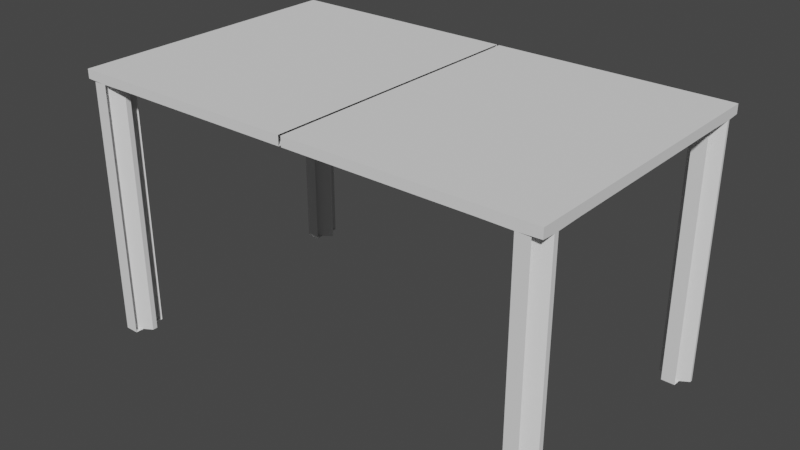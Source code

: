 # Source: dinnertable.blend  (saved by Blender 3.3.6; exported with 4.5.12 LTS)
import bpy
from mathutils import Matrix  # noqa: F401  (used for matrix-valued properties, if any)

bpy.ops.wm.read_factory_settings(use_empty=True)
scene = bpy.context.scene
scene.name = 'Scene'

# ---- collections
col_collection = bpy.data.collections.new('Collection'); scene.collection.children.link(col_collection)

# ---- materials (node trees are filled in below, after node groups)
mat_wood = bpy.data.materials.new('Wood')
mat_wood.use_transparent_shadow = False

# ---- material node trees
mat_wood.use_nodes = True; mat_wood.node_tree.nodes.clear()
_N = mat_wood.node_tree.nodes; _L = mat_wood.node_tree.links
n0 = _N.new('ShaderNodeBsdfPrincipled'); n0.name = 'Principled BSDF'; n0.location = (10, 300)
n0.distribution = 'GGX'
n0.subsurface_method = 'RANDOM_WALK_SKIN'
n0.inputs[3].default_value = 1.45
n0.inputs[27].default_value = (0.0, 0.0, 0.0, 1.0)
n0.inputs[28].default_value = 1.0
n1 = _N.new('ShaderNodeOutputMaterial'); n1.name = 'Material Output'; n1.location = (300, 300)
_L.new(n0.outputs[0], n1.inputs[0])
n1.is_active_output = True

# ---- world
world_world = bpy.data.worlds.new('World'); scene.world = world_world
world_world.use_nodes = True; world_world.node_tree.nodes.clear()
_N = world_world.node_tree.nodes; _L = world_world.node_tree.links
n0 = _N.new('ShaderNodeOutputWorld'); n0.name = 'World Output'; n0.location = (300, 300)
n1 = _N.new('ShaderNodeBackground'); n1.name = 'Background'; n1.location = (10, 300)
n1.inputs[0].default_value = (0.05088, 0.05088, 0.05088, 1.0)
_L.new(n1.outputs[0], n0.inputs[0])
n0.is_active_output = True
world_world.color = (0.05088, 0.05088, 0.05088)
world_world.use_sun_shadow = False
world_world.sun_shadow_jitter_overblur = 0.0

# ---- meshes
me_cube = bpy.data.meshes.new('Cube')
me_cube.from_pydata([(-1.0, 1.0, 1.0), (-1.0, -1.0, 1.0), (-0.005385, 1.0, -1.0), (-0.005385, -1.0, 1.0), (-0.005385, -1.0, -1.0), (-0.005385, 1.0, 1.0), (-0.8689, -1.0, 1.0), (-0.8689, 1.0, 1.0), (-1.0, -0.7766, 1.0), (-0.005385, -0.7766, -1.0), (-0.005385, -0.7766, 1.0), (-0.8689, -0.7766, 1.0), (-1.0, 0.7924, 1.0), (-0.005385, 0.7924, -1.0), (-0.005385, 0.7924, 1.0), (-0.8689, 0.7924, 1.0), (-0.9059, 1.0, -1.094), (-1.0, 0.9059, -1.094), (-1.0, 1.0, -0.9059), (-1.0, -0.9059, -1.094), (-0.9059, -1.0, -1.094), (-1.0, -1.0, -0.9059), (-0.963, 1.0, -1.094), (-0.7748, 1.0, -1.0), (-0.8689, 0.9059, -1.094), (-0.963, -1.0, -1.094), (-0.8689, -0.9059, -1.094), (-0.7748, -1.0, -1.0), (-1.0, -0.8708, -1.094), (-1.0, -0.6825, -1.0), (-0.9059, -0.7766, -1.094), (-0.8689, -0.8708, -1.094), (-0.963, -0.7766, -1.094), (-0.7748, -0.6825, -1.0), (-1.0, 0.8865, -1.094), (-0.9059, 0.7924, -1.094), (-1.0, 0.6983, -1.0), (-0.8689, 0.8865, -1.094), (-0.7748, 0.6983, -1.0), (-0.963, 0.7924, -1.094), (-1.0, -0.8708, -54.58), (-0.9059, -0.7766, -54.58), (-0.9059, -0.8708, -54.67), (-1.0, -0.9059, -54.58), (-0.9059, -0.9059, -54.67), (-0.9059, -1.0, -54.58), (-0.963, 1.0, -54.58), (-0.8689, 0.9059, -54.58), (-0.963, 0.9059, -54.67), (-0.9059, 1.0, -54.58), (-0.9059, 0.9059, -54.67), (-1.0, 0.9059, -54.58), (-0.963, -1.0, -54.58), (-0.963, -0.9059, -54.67), (-0.8689, -0.9059, -54.58), (-0.8689, -0.8708, -54.58), (-0.963, -0.8708, -54.67), (-0.963, -0.7766, -54.58), (-1.0, 0.8865, -54.58), (-0.9059, 0.8865, -54.67), (-0.9059, 0.7924, -54.58), (-0.8689, 0.8865, -54.58), (-0.963, 0.7924, -54.58), (-0.963, 0.8865, -54.67)], [], [(11, 8, 1, 6), (25, 20, 45, 52), (34, 17, 51, 58), (24, 37, 61, 47), (31, 26, 54, 55), (23, 2, 13, 38), (36, 12, 0, 18), (33, 9, 4, 27), (10, 11, 6, 3), (14, 15, 11, 10), (30, 32, 57, 41), (39, 35, 60, 62), (27, 6, 1, 21), (15, 12, 8, 11), (7, 0, 12, 15), (23, 7, 5, 2), (4, 3, 6, 27), (5, 7, 15, 14), (36, 38, 33, 29), (50, 48, 63, 59), (38, 13, 9, 33), (29, 8, 12, 36), (19, 28, 40, 43), (18, 0, 7, 23), (21, 1, 8, 29), (42, 56, 53, 44), (16, 17, 18), (19, 20, 21), (22, 23, 24), (25, 26, 27), (28, 29, 30), (31, 32, 33), (34, 35, 36), (37, 38, 39), (40, 41, 42), (43, 44, 45), (46, 47, 48), (49, 50, 51), (52, 53, 54), (55, 56, 57), (58, 59, 60), (61, 62, 63), (28, 19, 21, 29), (22, 16, 18, 23), (20, 25, 27, 21), (33, 27, 26, 31), (32, 30, 29, 33), (17, 34, 36, 18), (23, 38, 37, 24), (38, 36, 35, 39), (42, 44, 43, 40), (48, 50, 49, 46), (44, 53, 52, 45), (55, 54, 53, 56), (56, 42, 41, 57), (50, 59, 58, 51), (47, 61, 63, 48), (62, 60, 59, 63), (39, 62, 61, 37), (46, 22, 24, 47), (30, 41, 40, 28), (45, 20, 19, 43), (31, 55, 57, 32), (25, 52, 54, 26), (51, 17, 16, 49), (60, 35, 34, 58), (16, 22, 46, 49)])
_uv = me_cube.uv_layers.new(name='UVMap')
_uv.uv.foreach_set('vector', [0.8586, 0.7221, 0.875, 0.7221, 0.875, 0.75, 0.8586, 0.75, 0.375, 0.9954, 0.375, 0.9882, 0.375, 0.9882, 0.375, 0.9954, 0.375, 0.2358, 0.375, 0.2382, 0.375, 0.2382, 0.375, 0.2358, 0.1414, 0.5118, 0.1414, 0.5142, 0.1414, 0.5142, 0.1414, 0.5118, 0.1414, 0.7338, 0.1414, 0.7382, 0.1414, 0.7382, 0.1414, 0.7338, 0.1532, 0.5, 0.2493, 0.5, 0.2493, 0.5259, 0.1532, 0.5377, 0.375, 0.2123, 0.625, 0.2241, 0.625, 0.25, 0.3868, 0.25, 0.1532, 0.7103, 0.2493, 0.7221, 0.2493, 0.75, 0.1532, 0.75, 0.7507, 0.7221, 0.8586, 0.7221, 0.8586, 0.75, 0.7507, 0.75, 0.7507, 0.5259, 0.8586, 0.5259, 0.8586, 0.7221, 0.7507, 0.7221, 0.1368, 0.7221, 0.1296, 0.7221, 0.1296, 0.7221, 0.1368, 0.7221, 0.1296, 0.5259, 0.1368, 0.5259, 0.1368, 0.5259, 0.1296, 0.5259, 0.375, 0.9718, 0.625, 0.9836, 0.625, 1.0, 0.3868, 1.0, 0.8586, 0.5259, 0.875, 0.5259, 0.875, 0.7221, 0.8586, 0.7221, 0.8586, 0.5, 0.875, 0.5, 0.875, 0.5259, 0.8586, 0.5259, 0.375, 0.2782, 0.625, 0.2664, 0.625, 0.3743, 0.375, 0.3743, 0.375, 0.8757, 0.625, 0.8757, 0.625, 0.9836, 0.375, 0.9718, 0.7507, 0.5, 0.8586, 0.5, 0.8586, 0.5259, 0.7507, 0.5259, 0.125, 0.5377, 0.1532, 0.5377, 0.1532, 0.7103, 0.125, 0.7103, 0.1368, 0.5118, 0.1296, 0.5118, 0.1296, 0.5142, 0.1368, 0.5142, 0.1532, 0.5377, 0.2493, 0.5259, 0.2493, 0.7221, 0.1532, 0.7103, 0.375, 0.03968, 0.625, 0.02792, 0.625, 0.2241, 0.375, 0.2123, 0.375, 0.01176, 0.375, 0.01616, 0.375, 0.01616, 0.375, 0.01176, 0.3868, 0.25, 0.625, 0.25, 0.625, 0.2664, 0.375, 0.2782, 0.3868, 0.0, 0.625, 0.0, 0.625, 0.02792, 0.375, 0.03968, 0.1368, 0.7338, 0.1296, 0.7338, 0.1296, 0.7382, 0.1368, 0.7382, 0.375, 0.2618, 0.375, 0.2382, 0.3868, 0.25, 0.375, 0.01176, 0.375, 0.0, 0.375, 0.0, 0.1414, 0.5, 0.1414, 0.5, 0.1414, 0.5118, 0.1414, 0.75, 0.1414, 0.7382, 0.1414, 0.75, 0.125, 0.7221, 0.125, 0.7221, 0.1368, 0.7221, 0.1414, 0.7338, 0.1296, 0.7221, 0.1532, 0.7103, 0.125, 0.5259, 0.1368, 0.5259, 0.125, 0.5259, 0.1414, 0.5142, 0.1532, 0.5377, 0.1296, 0.5259, 0.125, 0.7221, 0.1368, 0.7221, 0.1368, 0.7221, 0.125, 0.7382, 0.1368, 0.7382, 0.1368, 0.75, 0.1414, 0.5, 0.1414, 0.5118, 0.1414, 0.5118, 0.1368, 0.5, 0.1368, 0.5118, 0.125, 0.5118, 0.1414, 0.75, 0.1414, 0.7382, 0.1414, 0.7382, 0.1414, 0.7338, 0.1296, 0.7338, 0.1296, 0.7221, 0.125, 0.5259, 0.1368, 0.5259, 0.1368, 0.5259, 0.1414, 0.5142, 0.1296, 0.5259, 0.1296, 0.5142, 0.375, 0.01616, 0.375, 0.01176, 0.3868, 0.0, 0.375, 0.03968, 0.375, 0.2546, 0.375, 0.2618, 0.3868, 0.25, 0.375, 0.2782, 0.375, 0.9882, 0.375, 0.9954, 0.375, 0.9718, 0.3868, 1.0, 0.1532, 0.7103, 0.1532, 0.75, 0.1414, 0.7382, 0.1414, 0.7338, 0.1296, 0.7221, 0.1368, 0.7221, 0.125, 0.7103, 0.1532, 0.7103, 0.375, 0.2382, 0.375, 0.2358, 0.375, 0.2123, 0.3868, 0.25, 0.1532, 0.5, 0.1532, 0.5377, 0.1414, 0.5142, 0.1414, 0.5118, 0.1532, 0.5377, 0.125, 0.5377, 0.1368, 0.5259, 0.1296, 0.5259, 0.1368, 0.7338, 0.1368, 0.7382, 0.125, 0.7382, 0.125, 0.7338, 0.1296, 0.5118, 0.1368, 0.5118, 0.1368, 0.5, 0.1296, 0.5, 0.1368, 0.7382, 0.1296, 0.7382, 0.1296, 0.75, 0.1368, 0.75, 0.1414, 0.7338, 0.1414, 0.7382, 0.1296, 0.7382, 0.1296, 0.7338, 0.1296, 0.7338, 0.1368, 0.7338, 0.1368, 0.7221, 0.1296, 0.7221, 0.1368, 0.5118, 0.1368, 0.5142, 0.125, 0.5142, 0.125, 0.5118, 0.1414, 0.5118, 0.1414, 0.5142, 0.1296, 0.5142, 0.1296, 0.5118, 0.1296, 0.5259, 0.1368, 0.5259, 0.1368, 0.5142, 0.1296, 0.5142, 0.1296, 0.5259, 0.1296, 0.5259, 0.1414, 0.5142, 0.1414, 0.5142, 0.1414, 0.5, 0.1414, 0.5, 0.1414, 0.5118, 0.1414, 0.5118, 0.1368, 0.7221, 0.1368, 0.7221, 0.125, 0.7221, 0.125, 0.7221, 0.375, 0.0, 0.375, 0.0, 0.375, 0.01176, 0.375, 0.01176, 0.1414, 0.7338, 0.1414, 0.7338, 0.1296, 0.7221, 0.1296, 0.7221, 0.1414, 0.75, 0.1414, 0.75, 0.1414, 0.7382, 0.1414, 0.7382, 0.375, 0.2382, 0.375, 0.2382, 0.375, 0.2618, 0.375, 0.2618, 0.1368, 0.5259, 0.1368, 0.5259, 0.125, 0.5259, 0.125, 0.5259, 0.375, 0.2618, 0.375, 0.2546, 0.375, 0.2546, 0.375, 0.2618])
me_cube.materials.append(None)
me_cube.materials.append(mat_wood)
me_cube.use_mirror_vertex_groups = False
me_cube.update()

# ---- objects
ob_cube = bpy.data.objects.new('Cube', me_cube)

# ---- transforms, parenting, visibility, modifiers, constraints
ob_cube.location = (0.0, 0.0, 0.7)
ob_cube.scale = (1.0, 0.6, 0.02)
ob_cube.lock_rotations_4d = False
ob_cube.empty_display_type = 'ARROWS'
ob_cube.lineart.crease_threshold = 0.0
_m = ob_cube.modifiers.new('Mirror', 'MIRROR')

# ---- collection membership
col_collection.objects.link(ob_cube)

# ---- scene / render settings (as saved in the file)
scene.frame_start = 1; scene.frame_end = 250; scene.frame_set(32)
scene.render.engine = 'BLENDER_EEVEE_NEXT'
scene.cycles.sampling_pattern = 'TABULATED_SOBOL'
scene.cycles.use_light_tree = False
scene.view_settings.view_transform = 'Filmic'
bpy.context.view_layer.update()

# ---- added for rendering (the .blend has no active camera and no usable light): camera, sun
cam_auto = bpy.data.cameras.new('AutoCamera')
cam_auto.lens = 50.0
cam_auto.sensor_width = 36.0
cam_auto.clip_end = 1000.0
ob_auto_camera = bpy.data.objects.new('AutoCamera', cam_auto)
scene.collection.objects.link(ob_auto_camera)
ob_auto_camera.location = (2.39127, -2.86952, 2.07629)
ob_auto_camera.rotation_euler = (1.09748, -7.21219e-08, 0.694738)
scene.camera = ob_auto_camera
light_auto_sun = bpy.data.lights.new('AutoSun', 'SUN')
light_auto_sun.energy = 3.0
light_auto_sun.angle = 0.0523599
ob_auto_sun = bpy.data.objects.new('AutoSun', light_auto_sun)
scene.collection.objects.link(ob_auto_sun)
ob_auto_sun.rotation_euler = (0.872665, 0.174533, 0.523599)
bpy.context.view_layer.update()
